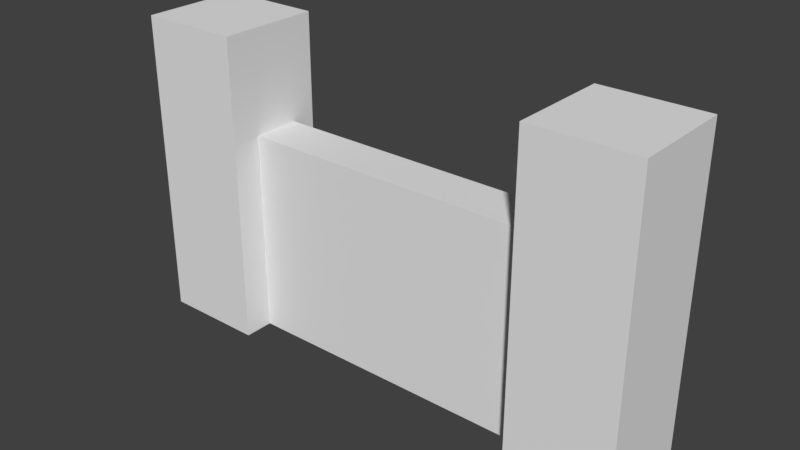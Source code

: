 # Source: Gate.blend  (saved by Blender 2.77.0; exported with 4.5.12 LTS)
import bpy
from mathutils import Matrix  # noqa: F401  (used for matrix-valued properties, if any)

bpy.ops.wm.read_factory_settings(use_empty=True)
scene = bpy.context.scene
scene.name = 'Scene'

# ---- collections
col_collection_1 = bpy.data.collections.new('Collection 1'); scene.collection.children.link(col_collection_1)

# ---- materials (node trees are filled in below, after node groups)
mat_material = bpy.data.materials.new('Material')
mat_material.alpha_threshold = 0.0
mat_material.use_transparent_shadow = False
mat_material.roughness = 0.5
mat_material.line_color = (0.0, 0.0, 0.0, 1.0)

# ---- material node trees

# ---- world
world_world = bpy.data.worlds.new('World'); scene.world = world_world
world_world.color = (0.05088, 0.05088, 0.05088)
world_world.use_sun_shadow = False
world_world.sun_shadow_jitter_overblur = 0.0
world_world.cycles.sampling_method = 'MANUAL'

# ---- meshes
me_cube_001 = bpy.data.meshes.new('Cube.001')
me_cube_001.from_pydata([(1.0, -0.2869, -2.0), (3.0, -0.7531, -1.0), (1.0, -0.2869, -1.0), (2.0, -0.7531, 2.826e-07), (1.0, -0.2869, 2.419e-07), (2.0, -0.2869, -1.0), (2.0, -0.2869, 2.419e-07), (3.0, -0.2869, -1.0), (3.0, -0.2869, 4.803e-07), (3.0, -0.2869, -2.0), (2.0, -0.7531, -1.0), (2.0, -0.2869, -2.0), (3.0, -0.7531, -2.0), (1.0, -0.7531, 2.826e-07), (4.0, -0.2869, -1.0), (1.0, -0.7531, -1.0), (4.0, -0.2869, 4.803e-07), (4.0, -0.2869, -2.0), (1.0, -0.7531, -2.0), (3.0, -0.7531, 5.21e-07), (2.0, -0.7531, -2.0), (4.0, -0.7531, -1.0), (4.0, -0.7531, 5.21e-07), (4.0, -0.7531, -2.0)], [], [(5, 7, 9, 11), (4, 6, 5, 2), (8, 7, 5, 6), (0, 11, 20, 18), (2, 5, 11, 0), (11, 9, 12, 20), (12, 9, 17, 23), (7, 8, 16, 14), (9, 7, 14, 17), (1, 21, 22, 19), (15, 18, 20, 10), (19, 3, 10, 1), (13, 15, 10, 3), (10, 20, 12, 1), (12, 23, 21, 1)])
_uv = me_cube_001.uv_layers.new(name='UVMap')
_uv.uv.foreach_set('vector', [0.3336, 0.6886, 0.4946, 0.6886, 0.4946, 0.84, 0.3336, 0.84, 0.1725, 0.5372, 0.3336, 0.5372, 0.3336, 0.6886, 0.1725, 0.6886, 0.4946, 0.5372, 0.4946, 0.6886, 0.3336, 0.6886, 0.3336, 0.5372, 0.1725, 0.8452, 0.3336, 0.8452, 0.3336, 0.9272, 0.1725, 0.9272, 0.1725, 0.6886, 0.3336, 0.6886, 0.3336, 0.84, 0.1725, 0.84, 0.3336, 0.8452, 0.4946, 0.8452, 0.4946, 0.9272, 0.3336, 0.9272, 0.4946, 0.9272, 0.4946, 0.8452, 0.6556, 0.8452, 0.6556, 0.9272, 0.4946, 0.6886, 0.4946, 0.5372, 0.6556, 0.5372, 0.6556, 0.6886, 0.4946, 0.84, 0.4946, 0.6886, 0.6556, 0.6886, 0.6556, 0.84, 0.4946, 0.6886, 0.6556, 0.6886, 0.6556, 0.5372, 0.4946, 0.5372, 0.1725, 0.6886, 0.1725, 0.84, 0.3336, 0.84, 0.3336, 0.6886, 0.4946, 0.5372, 0.3336, 0.5372, 0.3336, 0.6886, 0.4946, 0.6886, 0.1725, 0.5372, 0.1725, 0.6886, 0.3336, 0.6886, 0.3336, 0.5372, 0.3336, 0.6886, 0.3336, 0.84, 0.4946, 0.84, 0.4946, 0.6886, 0.4946, 0.84, 0.6556, 0.84, 0.6556, 0.6886, 0.4946, 0.6886])
me_cube_001.materials.append(mat_material)
me_cube_001.use_remesh_preserve_volume = False
me_cube_001.use_remesh_preserve_attributes = False
me_cube_001.use_mirror_vertex_groups = False
me_cube_001.update()
me_cube = bpy.data.meshes.new('Cube')
me_cube.from_pydata([(1.0, -1.0, 4.371e-08), (-5.96e-08, -1.0, -7.55e-08), (1.0, -2.98e-08, 4.013e-07), (-1.788e-07, -2.98e-08, -7.55e-08), (1.0, -1.0, -1.0), (2.086e-07, -1.0, -1.0), (1.0, -2.98e-08, -1.0), (5.96e-08, -2.98e-08, -1.0), (1.0, 4.568e-07, -2.0), (1.0, -0.114, -2.0), (4.098e-07, -1.0, -2.0), (1.0, -1.0, -2.0), (1.0, -0.886, -1.0), (1.0, -0.114, -1.0), (1.0, -0.886, 1.788e-07), (1.0, -0.114, 2.384e-07), (0.0, -0.886, -5.96e-08), (-2.384e-07, -0.114, -1.192e-07), (1.192e-07, -0.886, -1.0), (1.192e-07, -0.114, -1.0), (3.204e-07, -0.114, -2.0), (2.608e-07, 4.568e-07, -2.0), (1.0, -0.886, -2.0), (3.204e-07, -0.886, -2.0), (1.0, 8.126e-07, -3.0), (4.545e-07, 8.126e-07, -3.0), (5.141e-07, -0.114, -3.0), (1.0, -0.114, -3.0), (1.0, -1.0, -3.0), (6.035e-07, -1.0, -3.0), (1.0, -0.886, -3.0), (5.141e-07, -0.886, -3.0), (5.0, -1.0, 0.0), (4.0, -1.0, -1.192e-07), (5.0, -2.98e-08, 3.576e-07), (4.0, -2.98e-08, -1.192e-07), (5.0, -1.0, -1.0), (4.0, -1.0, -1.0), (5.0, -2.98e-08, -1.0), (4.0, -2.98e-08, -1.0), (5.0, 4.768e-07, -2.0), (5.0, -0.114, -2.0), (4.0, -1.0, -2.0), (5.0, -1.0, -2.0), (5.0, -0.886, -1.0), (5.0, -0.114, -1.0), (5.0, -0.886, 2.384e-07), (5.0, -0.114, 2.384e-07), (4.0, -0.886, 0.0), (4.0, -0.114, -1.192e-07), (4.0, -0.886, -1.0), (4.0, -0.114, -1.0), (4.0, -0.114, -2.0), (4.0, 4.768e-07, -2.0), (5.0, -0.886, -2.0), (4.0, -0.886, -2.0), (5.0, 8.345e-07, -3.0), (4.0, 8.345e-07, -3.0), (4.0, -0.114, -3.0), (5.0, -0.114, -3.0), (5.0, -1.0, -3.0), (4.0, -1.0, -3.0), (5.0, -0.886, -3.0), (4.0, -0.886, -3.0)], [], [(4, 0, 1, 5), (6, 7, 3, 2), (10, 23, 31, 29), (15, 2, 3, 17), (17, 3, 7, 19), (8, 9, 27, 24), (20, 21, 25, 26), (6, 2, 15, 13), (0, 4, 12, 14), (6, 13, 9, 8), (7, 6, 8, 21), (4, 5, 10, 11), (1, 16, 18, 5), (16, 17, 19, 18), (0, 14, 16, 1), (14, 15, 17, 16), (22, 11, 28, 30), (21, 8, 24, 25), (5, 18, 23, 10), (18, 19, 20, 23), (12, 4, 11, 22), (19, 7, 21, 20), (26, 25, 24, 27), (29, 31, 30, 28), (31, 26, 27, 30), (11, 10, 29, 28), (23, 20, 26, 31), (15, 17, 13), (13, 19, 9), (9, 19, 27), (13, 17, 19), (15, 14, 12, 13), (13, 12, 22, 9), (9, 22, 30, 27), (36, 32, 33, 37), (38, 39, 35, 34), (42, 55, 63, 61), (47, 34, 35, 49), (49, 35, 39, 51), (40, 41, 59, 56), (52, 53, 57, 58), (38, 34, 47, 45), (32, 36, 44, 46), (38, 45, 41, 40), (39, 38, 40, 53), (36, 37, 42, 43), (33, 48, 50, 37), (48, 49, 51, 50), (32, 46, 48, 33), (46, 47, 49, 48), (54, 43, 60, 62), (53, 40, 56, 57), (37, 50, 55, 42), (50, 51, 52, 55), (44, 36, 43, 54), (51, 39, 53, 52), (58, 57, 56, 59), (61, 63, 62, 60), (63, 58, 59, 62), (43, 42, 61, 60), (55, 52, 58, 63), (47, 49, 45), (45, 51, 41), (41, 51, 59), (45, 49, 51), (47, 46, 44, 45), (45, 44, 54, 41), (41, 54, 62, 59)])
_uv = me_cube.uv_layers.new(name='UVMap')
_uv.uv.foreach_set('vector', [0.02616, 0.6241, 0.02616, 0.5049, 0.1453, 0.5049, 0.1453, 0.6241, 0.1453, 0.6241, 0.02616, 0.6241, 0.02616, 0.5049, 0.1453, 0.5049, 0.02689, 0.7439, 0.04047, 0.7439, 0.04047, 0.863, 0.02689, 0.863, 0.6667, 0.0, 1.0, 0.0, 1.0, 1.0, 0.6667, 1.0, 0.1324, 0.5057, 0.146, 0.5057, 0.146, 0.6248, 0.1324, 0.6248, 0.0269, 0.7432, 0.04047, 0.7432, 0.04047, 0.8623, 0.0269, 0.8623, 0.1324, 0.7439, 0.146, 0.7439, 0.146, 0.863, 0.1324, 0.863, 0.0269, 0.6241, 0.0269, 0.5049, 0.04047, 0.5049, 0.04047, 0.6241, 0.146, 0.5049, 0.146, 0.6241, 0.1325, 0.6241, 0.1325, 0.5049, 0.0269, 0.6241, 0.04047, 0.6241, 0.04047, 0.7432, 0.0269, 0.7432, 0.02616, 0.6241, 0.1453, 0.6241, 0.1453, 0.7432, 0.02616, 0.7432, 0.02616, 0.6241, 0.1453, 0.6241, 0.1453, 0.7432, 0.02616, 0.7432, 0.02689, 0.5057, 0.04047, 0.5057, 0.04047, 0.6248, 0.02689, 0.6248, 0.04047, 0.5057, 0.1324, 0.5057, 0.1324, 0.6248, 0.04047, 0.6248, 0.0, 0.0, 0.3333, 0.0, 0.3333, 1.0, 0.0, 1.0, 0.3333, 0.0, 0.6667, 0.0, 0.6667, 1.0, 0.3333, 1.0, 0.1325, 0.7432, 0.146, 0.7432, 0.146, 0.8623, 0.1325, 0.8623, 0.02616, 0.7432, 0.1453, 0.7432, 0.1453, 0.8623, 0.02616, 0.8623, 0.02689, 0.6248, 0.04047, 0.6248, 0.04047, 0.7439, 0.02689, 0.7439, 0.04047, 0.6248, 0.1324, 0.6248, 0.1324, 0.7439, 0.04047, 0.7439, 0.1325, 0.6241, 0.146, 0.6241, 0.146, 0.7432, 0.1325, 0.7432, 0.1324, 0.6248, 0.146, 0.6248, 0.146, 0.7439, 0.1324, 0.7439, 0.6842, 0.8818, 0.6842, 0.8665, 0.8184, 0.8665, 0.8184, 0.8818, 0.6842, 1.001, 0.6842, 0.9854, 0.8184, 0.9854, 0.8184, 1.001, 0.6842, 0.9854, 0.6842, 0.8818, 0.8184, 0.8818, 0.8184, 0.9854, 0.02616, 0.7432, 0.1453, 0.7432, 0.1453, 0.8623, 0.02616, 0.8623, 0.04047, 0.7439, 0.1324, 0.7439, 0.1324, 0.863, 0.04047, 0.863, 0.3334, 0.9999, 0.0001315, 0.9999, 0.3334, 0.6666, 0.3334, 0.6666, 0.0001316, 0.6666, 0.3334, 0.3334, 0.3334, 0.3334, 0.0001316, 0.6666, 0.3334, 0.0001315, 0.3334, 0.6666, 0.0001315, 0.9999, 0.0001316, 0.6666, 0.04047, 0.5049, 0.1325, 0.5049, 0.1325, 0.6241, 0.04047, 0.6241, 0.04047, 0.6241, 0.1325, 0.6241, 0.1325, 0.7432, 0.04047, 0.7432, 0.04047, 0.7432, 0.1325, 0.7432, 0.1325, 0.8623, 0.04047, 0.8623, 0.02616, 0.6241, 0.02616, 0.5049, 0.1453, 0.5049, 0.1453, 0.6241, 0.1453, 0.6241, 0.02616, 0.6241, 0.02616, 0.5049, 0.1453, 0.5049, 0.02689, 0.7439, 0.04047, 0.7439, 0.04047, 0.863, 0.02689, 0.863, 0.6667, 0.0, 1.0, 0.0, 1.0, 1.0, 0.6667, 1.0, 0.1324, 0.5057, 0.146, 0.5057, 0.146, 0.6248, 0.1324, 0.6248, 0.0269, 0.7432, 0.04047, 0.7432, 0.04047, 0.8623, 0.0269, 0.8623, 0.1324, 0.7439, 0.146, 0.7439, 0.146, 0.863, 0.1324, 0.863, 0.0269, 0.6241, 0.0269, 0.5049, 0.04047, 0.5049, 0.04047, 0.6241, 0.146, 0.5049, 0.146, 0.6241, 0.1325, 0.6241, 0.1325, 0.5049, 0.0269, 0.6241, 0.04047, 0.6241, 0.04047, 0.7432, 0.0269, 0.7432, 0.02616, 0.6241, 0.1453, 0.6241, 0.1453, 0.7432, 0.02616, 0.7432, 0.02616, 0.6241, 0.1453, 0.6241, 0.1453, 0.7432, 0.02616, 0.7432, 0.02689, 0.5057, 0.04047, 0.5057, 0.04047, 0.6248, 0.02689, 0.6248, 0.04047, 0.5057, 0.1324, 0.5057, 0.1324, 0.6248, 0.04047, 0.6248, 0.0, 0.0, 0.3333, 0.0, 0.3333, 1.0, 0.0, 1.0, 0.3333, 0.0, 0.6667, 0.0, 0.6667, 1.0, 0.3333, 1.0, 0.1325, 0.7432, 0.146, 0.7432, 0.146, 0.8623, 0.1325, 0.8623, 0.02616, 0.7432, 0.1453, 0.7432, 0.1453, 0.8623, 0.02616, 0.8623, 0.02689, 0.6248, 0.04047, 0.6248, 0.04047, 0.7439, 0.02689, 0.7439, 0.04047, 0.6248, 0.1324, 0.6248, 0.1324, 0.7439, 0.04047, 0.7439, 0.1325, 0.6241, 0.146, 0.6241, 0.146, 0.7432, 0.1325, 0.7432, 0.1324, 0.6248, 0.146, 0.6248, 0.146, 0.7439, 0.1324, 0.7439, 0.6842, 0.8818, 0.6842, 0.8665, 0.8184, 0.8665, 0.8184, 0.8818, 0.6842, 1.001, 0.6842, 0.9854, 0.8184, 0.9854, 0.8184, 1.001, 0.6842, 0.9854, 0.6842, 0.8818, 0.8184, 0.8818, 0.8184, 0.9854, 0.02616, 0.7432, 0.1453, 0.7432, 0.1453, 0.8623, 0.02616, 0.8623, 0.04047, 0.7439, 0.1324, 0.7439, 0.1324, 0.863, 0.04047, 0.863, 0.3334, 0.9999, 0.0001315, 0.9999, 0.3334, 0.6666, 0.3334, 0.6666, 0.0001316, 0.6666, 0.3334, 0.3334, 0.3334, 0.3334, 0.0001316, 0.6666, 0.3334, 0.0001315, 0.3334, 0.6666, 0.0001315, 0.9999, 0.0001316, 0.6666, 0.04047, 0.5049, 0.1325, 0.5049, 0.1325, 0.6241, 0.04047, 0.6241, 0.04047, 0.6241, 0.1325, 0.6241, 0.1325, 0.7432, 0.04047, 0.7432, 0.04047, 0.7432, 0.1325, 0.7432, 0.1325, 0.8623, 0.04047, 0.8623])
me_cube.materials.append(mat_material)
me_cube.use_remesh_preserve_volume = False
me_cube.use_remesh_preserve_attributes = False
me_cube.use_mirror_vertex_groups = False
me_cube.update()

# ---- objects
ob_cube_001 = bpy.data.objects.new('Cube.001', me_cube_001)
ob_cube = bpy.data.objects.new('Cube', me_cube)

# ---- transforms, parenting, visibility, modifiers, constraints
ob_cube_001.location = (0.0, 0.0, 0.0)
ob_cube_001.rotation_euler = (3.142, 0.0, 0.0)
ob_cube_001.lock_rotations_4d = False
ob_cube_001.empty_display_type = 'ARROWS'
ob_cube_001.lineart.crease_threshold = 0.0
ob_cube.location = (0.0, 0.0, 0.0)
ob_cube.rotation_euler = (3.142, 0.0, 0.0)
ob_cube.lock_rotations_4d = False
ob_cube.empty_display_type = 'ARROWS'
ob_cube.lineart.crease_threshold = 0.0

# ---- collection membership
col_collection_1.objects.link(ob_cube_001)
col_collection_1.objects.link(ob_cube)

# ---- scene / render settings (as saved in the file)
scene.frame_start = 1; scene.frame_end = 250; scene.frame_set(1)
scene.render.engine = 'BLENDER_EEVEE_NEXT'
scene.render.resolution_percentage = 50
scene.render.dither_intensity = 0.0
scene.cycles.use_denoising = False
scene.cycles.samples = 128
scene.cycles.sampling_pattern = 'TABULATED_SOBOL'
scene.cycles.light_sampling_threshold = 0.0
scene.cycles.use_adaptive_sampling = False
scene.cycles.use_light_tree = False
scene.cycles.blur_glossy = 0.0
scene.cycles.sample_clamp_indirect = 0.0
scene.view_settings.view_transform = 'Standard'
bpy.context.view_layer.update()

# ---- added for rendering (the .blend has no active camera and no usable light): camera, sun
cam_auto = bpy.data.cameras.new('AutoCamera')
cam_auto.lens = 50.0
cam_auto.sensor_width = 36.0
cam_auto.clip_end = 1000.0
ob_auto_camera = bpy.data.objects.new('AutoCamera', cam_auto)
scene.collection.objects.link(ob_auto_camera)
ob_auto_camera.location = (7.9737, -6.06844, 5.87896)
ob_auto_camera.rotation_euler = (1.09748, -7.21219e-08, 0.694738)
scene.camera = ob_auto_camera
light_auto_sun = bpy.data.lights.new('AutoSun', 'SUN')
light_auto_sun.energy = 3.0
light_auto_sun.angle = 0.0523599
ob_auto_sun = bpy.data.objects.new('AutoSun', light_auto_sun)
scene.collection.objects.link(ob_auto_sun)
ob_auto_sun.rotation_euler = (0.872665, 0.174533, 0.523599)
bpy.context.view_layer.update()
